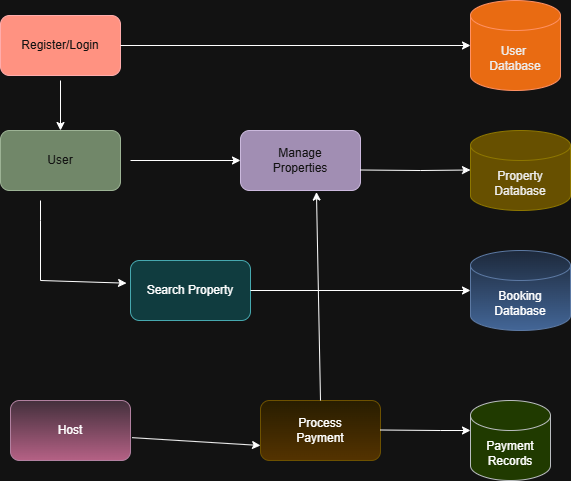

The diagram above was exported from draw.io. Its source (the exported page's mxGraphModel, read from the mxfile embedded in the PNG):
<mxGraphModel dx="1024" dy="612" grid="1" gridSize="10" guides="1" tooltips="1" connect="1" arrows="1" fold="1" page="1" pageScale="1" pageWidth="850" pageHeight="1100" math="0" shadow="0">
  <root>
    <mxCell id="0" />
    <mxCell id="1" parent="0" />
    <mxCell id="ulvIh7177kSQJigx6Uf0-1" value="Register/Login" style="rounded=1;whiteSpace=wrap;html=1;fillColor=#e51400;fontColor=#ffffff;strokeColor=#B20000;" vertex="1" parent="1">
      <mxGeometry x="20" y="55" width="120" height="60" as="geometry" />
    </mxCell>
    <mxCell id="ulvIh7177kSQJigx6Uf0-2" value="User&amp;nbsp;&lt;div&gt;Database&lt;/div&gt;" style="shape=cylinder3;whiteSpace=wrap;html=1;boundedLbl=1;backgroundOutline=1;size=15;fillColor=#fa6800;fontColor=#000000;strokeColor=#C73500;" vertex="1" parent="1">
      <mxGeometry x="490" y="40" width="90" height="90" as="geometry" />
    </mxCell>
    <mxCell id="ulvIh7177kSQJigx6Uf0-3" value="User" style="rounded=1;whiteSpace=wrap;html=1;fillColor=#6d8764;fontColor=#ffffff;strokeColor=#3A5431;" vertex="1" parent="1">
      <mxGeometry x="20" y="170" width="120" height="60" as="geometry" />
    </mxCell>
    <mxCell id="ulvIh7177kSQJigx6Uf0-4" value="Manage&lt;div&gt;Properties&lt;/div&gt;" style="rounded=1;whiteSpace=wrap;html=1;fillColor=#76608a;fontColor=#ffffff;strokeColor=#432D57;" vertex="1" parent="1">
      <mxGeometry x="260" y="170" width="120" height="60" as="geometry" />
    </mxCell>
    <mxCell id="ulvIh7177kSQJigx6Uf0-5" value="Property&lt;div&gt;Database&lt;/div&gt;" style="shape=cylinder3;whiteSpace=wrap;html=1;boundedLbl=1;backgroundOutline=1;size=15;fillColor=#e3c800;fontColor=#000000;strokeColor=#B09500;" vertex="1" parent="1">
      <mxGeometry x="490" y="170" width="100" height="80" as="geometry" />
    </mxCell>
    <mxCell id="ulvIh7177kSQJigx6Uf0-6" value="Search Property" style="rounded=1;whiteSpace=wrap;html=1;fillColor=#b0e3e6;strokeColor=#0e8088;" vertex="1" parent="1">
      <mxGeometry x="150" y="300" width="120" height="60" as="geometry" />
    </mxCell>
    <mxCell id="ulvIh7177kSQJigx6Uf0-7" value="Booking&lt;div&gt;Database&lt;/div&gt;" style="shape=cylinder3;whiteSpace=wrap;html=1;boundedLbl=1;backgroundOutline=1;size=15;fillColor=#dae8fc;gradientColor=#7ea6e0;strokeColor=#6c8ebf;" vertex="1" parent="1">
      <mxGeometry x="490" y="290" width="100" height="80" as="geometry" />
    </mxCell>
    <mxCell id="ulvIh7177kSQJigx6Uf0-8" value="Host" style="rounded=1;whiteSpace=wrap;html=1;fillColor=#e6d0de;gradientColor=#d5739d;strokeColor=#996185;" vertex="1" parent="1">
      <mxGeometry x="30" y="440" width="120" height="60" as="geometry" />
    </mxCell>
    <mxCell id="ulvIh7177kSQJigx6Uf0-9" value="Process&lt;div&gt;Payment&lt;/div&gt;" style="rounded=1;whiteSpace=wrap;html=1;fillColor=#fff2cc;gradientColor=#ffd966;strokeColor=#d6b656;" vertex="1" parent="1">
      <mxGeometry x="280" y="440" width="120" height="60" as="geometry" />
    </mxCell>
    <mxCell id="ulvIh7177kSQJigx6Uf0-10" value="Payment&lt;div&gt;Records&lt;/div&gt;" style="shape=cylinder3;whiteSpace=wrap;html=1;boundedLbl=1;backgroundOutline=1;size=15;fillColor=#cdeb8b;strokeColor=#36393d;" vertex="1" parent="1">
      <mxGeometry x="490" y="440" width="80" height="80" as="geometry" />
    </mxCell>
    <mxCell id="ulvIh7177kSQJigx6Uf0-11" value="" style="endArrow=classic;html=1;rounded=0;entryX=0.633;entryY=1.026;entryDx=0;entryDy=0;entryPerimeter=0;" edge="1" parent="1" target="ulvIh7177kSQJigx6Uf0-4">
      <mxGeometry width="50" height="50" relative="1" as="geometry">
        <mxPoint x="340" y="440" as="sourcePoint" />
        <mxPoint x="340" y="290" as="targetPoint" />
      </mxGeometry>
    </mxCell>
    <mxCell id="ulvIh7177kSQJigx6Uf0-12" value="" style="endArrow=classic;html=1;rounded=0;entryX=0;entryY=0.5;entryDx=0;entryDy=0;entryPerimeter=0;exitX=1;exitY=0.5;exitDx=0;exitDy=0;" edge="1" parent="1" source="ulvIh7177kSQJigx6Uf0-1" target="ulvIh7177kSQJigx6Uf0-2">
      <mxGeometry width="50" height="50" relative="1" as="geometry">
        <mxPoint x="270" y="84.5" as="sourcePoint" />
        <mxPoint x="340" y="84.5" as="targetPoint" />
      </mxGeometry>
    </mxCell>
    <mxCell id="ulvIh7177kSQJigx6Uf0-13" value="" style="endArrow=classic;html=1;rounded=0;" edge="1" parent="1">
      <mxGeometry width="50" height="50" relative="1" as="geometry">
        <mxPoint x="80" y="120" as="sourcePoint" />
        <mxPoint x="80" y="170" as="targetPoint" />
      </mxGeometry>
    </mxCell>
    <mxCell id="ulvIh7177kSQJigx6Uf0-17" value="" style="endArrow=classic;html=1;rounded=0;entryX=0;entryY=0.5;entryDx=0;entryDy=0;" edge="1" parent="1" target="ulvIh7177kSQJigx6Uf0-4">
      <mxGeometry width="50" height="50" relative="1" as="geometry">
        <mxPoint x="150" y="200" as="sourcePoint" />
        <mxPoint x="235" y="185" as="targetPoint" />
      </mxGeometry>
    </mxCell>
    <mxCell id="ulvIh7177kSQJigx6Uf0-18" value="" style="endArrow=classic;html=1;rounded=0;entryX=0;entryY=0.5;entryDx=0;entryDy=0;" edge="1" parent="1">
      <mxGeometry width="50" height="50" relative="1" as="geometry">
        <mxPoint x="380" y="209.5" as="sourcePoint" />
        <mxPoint x="490" y="209.5" as="targetPoint" />
        <Array as="points">
          <mxPoint x="440" y="210" />
        </Array>
      </mxGeometry>
    </mxCell>
    <mxCell id="ulvIh7177kSQJigx6Uf0-19" value="" style="endArrow=classic;html=1;rounded=0;entryX=0;entryY=0.75;entryDx=0;entryDy=0;exitX=1.013;exitY=0.619;exitDx=0;exitDy=0;exitPerimeter=0;" edge="1" parent="1" source="ulvIh7177kSQJigx6Uf0-8" target="ulvIh7177kSQJigx6Uf0-9">
      <mxGeometry width="50" height="50" relative="1" as="geometry">
        <mxPoint x="160" y="479.5" as="sourcePoint" />
        <mxPoint x="270" y="479.5" as="targetPoint" />
      </mxGeometry>
    </mxCell>
    <mxCell id="ulvIh7177kSQJigx6Uf0-21" value="" style="endArrow=classic;html=1;rounded=0;entryX=0;entryY=0.5;entryDx=0;entryDy=0;entryPerimeter=0;exitX=1;exitY=0.5;exitDx=0;exitDy=0;" edge="1" parent="1" source="ulvIh7177kSQJigx6Uf0-6" target="ulvIh7177kSQJigx6Uf0-7">
      <mxGeometry width="50" height="50" relative="1" as="geometry">
        <mxPoint x="220" y="320" as="sourcePoint" />
        <mxPoint x="570" y="320" as="targetPoint" />
      </mxGeometry>
    </mxCell>
    <mxCell id="ulvIh7177kSQJigx6Uf0-22" value="" style="endArrow=classic;html=1;rounded=0;" edge="1" parent="1">
      <mxGeometry width="50" height="50" relative="1" as="geometry">
        <mxPoint x="400" y="469.5" as="sourcePoint" />
        <mxPoint x="490" y="470" as="targetPoint" />
        <Array as="points">
          <mxPoint x="460" y="470" />
        </Array>
      </mxGeometry>
    </mxCell>
    <mxCell id="ulvIh7177kSQJigx6Uf0-25" value="" style="endArrow=classic;html=1;rounded=0;entryX=-0.033;entryY=0.378;entryDx=0;entryDy=0;entryPerimeter=0;" edge="1" parent="1" target="ulvIh7177kSQJigx6Uf0-6">
      <mxGeometry width="50" height="50" relative="1" as="geometry">
        <mxPoint x="60" y="240" as="sourcePoint" />
        <mxPoint x="70" y="330" as="targetPoint" />
        <Array as="points">
          <mxPoint x="60" y="260" />
          <mxPoint x="60" y="320" />
        </Array>
      </mxGeometry>
    </mxCell>
  </root>
</mxGraphModel>